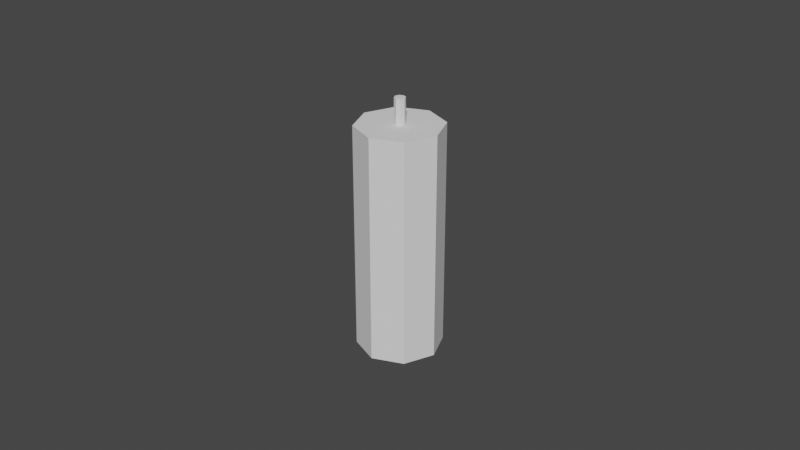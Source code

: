 # Source: Candle.blend  (saved by Blender 3.0.42; exported with 4.5.12 LTS)
import bpy
from mathutils import Matrix  # noqa: F401  (used for matrix-valued properties, if any)

bpy.ops.wm.read_factory_settings(use_empty=True)
scene = bpy.context.scene
scene.name = 'Scene'

# ---- collections
col_collection = bpy.data.collections.new('Collection'); scene.collection.children.link(col_collection)

# ---- world
world_world = bpy.data.worlds.new('World'); scene.world = world_world
world_world.use_nodes = True; world_world.node_tree.nodes.clear()
_N = world_world.node_tree.nodes; _L = world_world.node_tree.links
n0 = _N.new('ShaderNodeOutputWorld'); n0.name = 'World Output'; n0.location = (300, 300)
n1 = _N.new('ShaderNodeBackground'); n1.name = 'Background'; n1.location = (10, 300)
n1.inputs[0].default_value = (0.05088, 0.05088, 0.05088, 1.0)
_L.new(n1.outputs[0], n0.inputs[0])
n0.is_active_output = True
world_world.color = (0.05088, 0.05088, 0.05088)
world_world.use_sun_shadow = False
world_world.sun_shadow_jitter_overblur = 0.0

# ---- meshes
me_cylinder_001 = bpy.data.meshes.new('Cylinder.001')
me_cylinder_001.from_pydata([(0.0, 0.01332, -0.0357), (1.878e-10, 0.001675, 0.0357), (0.009419, 0.009419, -0.0357), (0.001184, 0.001184, 0.0357), (0.01332, -5.822e-10, -0.0357), (0.001675, -2.066e-10, 0.0357), (0.009419, -0.009419, -0.0357), (0.001184, -0.001184, 0.0357), (-1.164e-09, -0.01332, -0.0357), (-1.164e-09, -0.001675, 0.0357), (-0.009419, -0.009419, -0.0357), (-0.001184, -0.001184, 0.0357), (-0.01332, 1.588e-10, -0.0357), (-0.001675, 7.223e-10, 0.0357), (-0.009419, 0.009419, -0.0357), (-0.001184, 0.001184, 0.0357), (0.009419, 0.009419, 0.0357), (0.0, 0.01332, 0.0357), (0.01332, -5.822e-10, 0.0357), (0.009419, -0.009419, 0.0357), (-1.164e-09, -0.01332, 0.0357), (-0.009419, -0.009419, 0.0357), (-0.01332, 1.588e-10, 0.0357), (-0.009419, 0.009419, 0.0357), (0.001184, 0.001184, 0.04367), (-3.466e-09, 0.001675, 0.04367), (0.001675, -2.066e-10, 0.04367), (0.001184, -0.001184, 0.04367), (-4.819e-09, -0.001675, 0.04367), (-0.001184, -0.001184, 0.04367), (-0.001675, 7.223e-10, 0.04367), (-0.001184, 0.001184, 0.04367)], [], [(0, 17, 16, 2), (2, 16, 18, 4), (4, 18, 19, 6), (6, 19, 20, 8), (8, 20, 21, 10), (10, 21, 22, 12), (1, 15, 31, 25), (12, 22, 23, 14), (14, 23, 17, 0), (0, 2, 4, 6, 8, 10, 12, 14), (1, 3, 16, 17), (3, 5, 18, 16), (5, 7, 19, 18), (7, 9, 20, 19), (9, 11, 21, 20), (11, 13, 22, 21), (13, 15, 23, 22), (15, 1, 17, 23), (24, 25, 31, 30, 29, 28, 27, 26), (13, 11, 29, 30), (9, 7, 27, 28), (5, 3, 24, 26), (15, 13, 30, 31), (11, 9, 28, 29), (7, 5, 26, 27), (3, 1, 25, 24)])
_uv = me_cylinder_001.uv_layers.new(name='UVMap')
_uv.uv.foreach_set('vector', [1.0, 0.5, 1.0, 1.0, 0.875, 1.0, 0.875, 0.5, 0.875, 0.5, 0.875, 1.0, 0.75, 1.0, 0.75, 0.5, 0.75, 0.5, 0.75, 1.0, 0.625, 1.0, 0.625, 0.5, 0.625, 0.5, 0.625, 1.0, 0.5, 1.0, 0.5, 0.5, 0.5, 0.5, 0.5, 1.0, 0.375, 1.0, 0.375, 0.5, 0.375, 0.5, 0.375, 1.0, 0.25, 1.0, 0.25, 0.5, 0.25, 0.2802, 0.2287, 0.2713, 0.2287, 0.2713, 0.25, 0.2802, 0.25, 0.5, 0.25, 1.0, 0.125, 1.0, 0.125, 0.5, 0.125, 0.5, 0.125, 1.0, 0.0, 1.0, 0.0, 0.5, 0.75, 0.49, 0.9197, 0.4197, 0.99, 0.25, 0.9197, 0.08029, 0.75, 0.01, 0.5803, 0.08029, 0.51, 0.25, 0.5803, 0.4197, 0.25, 0.2802, 0.2713, 0.2713, 0.4197, 0.4197, 0.25, 0.49, 0.2713, 0.2713, 0.2802, 0.25, 0.49, 0.25, 0.4197, 0.4197, 0.2802, 0.25, 0.2713, 0.2287, 0.4197, 0.08029, 0.49, 0.25, 0.2713, 0.2287, 0.25, 0.2198, 0.25, 0.01, 0.4197, 0.08029, 0.25, 0.2198, 0.2287, 0.2287, 0.08029, 0.08029, 0.25, 0.01, 0.2287, 0.2287, 0.2198, 0.25, 0.01, 0.25, 0.08029, 0.08029, 0.2198, 0.25, 0.2287, 0.2713, 0.08029, 0.4197, 0.01, 0.25, 0.2287, 0.2713, 0.25, 0.2802, 0.25, 0.49, 0.08029, 0.4197, 0.2713, 0.2713, 0.25, 0.2802, 0.2287, 0.2713, 0.2198, 0.25, 0.2287, 0.2287, 0.25, 0.2198, 0.2713, 0.2287, 0.2802, 0.25, 0.2198, 0.25, 0.2287, 0.2287, 0.2287, 0.2287, 0.2198, 0.25, 0.25, 0.2198, 0.2713, 0.2287, 0.2713, 0.2287, 0.25, 0.2198, 0.2802, 0.25, 0.2713, 0.2713, 0.2713, 0.2713, 0.2802, 0.25, 0.2287, 0.2713, 0.2198, 0.25, 0.2198, 0.25, 0.2287, 0.2713, 0.2287, 0.2287, 0.25, 0.2198, 0.25, 0.2198, 0.2287, 0.2287, 0.2713, 0.2287, 0.2802, 0.25, 0.2802, 0.25, 0.2713, 0.2287, 0.2713, 0.2713, 0.25, 0.2802, 0.25, 0.2802, 0.2713, 0.2713])
me_cylinder_001.use_remesh_fix_poles = True
me_cylinder_001.use_remesh_preserve_attributes = False
me_cylinder_001.update()

# ---- objects
ob_cylinder_001 = bpy.data.objects.new('Cylinder.001', me_cylinder_001)

# ---- transforms, parenting, visibility, modifiers, constraints
ob_cylinder_001.location = (0.0, -0.1476, 0.5848)

# ---- collection membership
col_collection.objects.link(ob_cylinder_001)

# ---- scene / render settings (as saved in the file)
scene.frame_start = 1; scene.frame_end = 250; scene.frame_set(1)
scene.render.engine = 'BLENDER_EEVEE_NEXT'
scene.cycles.sampling_pattern = 'TABULATED_SOBOL'
scene.cycles.use_light_tree = False
scene.view_settings.view_transform = 'Filmic'
bpy.context.view_layer.update()

# ---- added for rendering (the .blend has no active camera and no usable light): camera, sun
cam_auto = bpy.data.cameras.new('AutoCamera')
cam_auto.lens = 50.0
cam_auto.sensor_width = 36.0
cam_auto.clip_end = 1000.0
ob_auto_camera = bpy.data.objects.new('AutoCamera', cam_auto)
scene.collection.objects.link(ob_auto_camera)
ob_auto_camera.location = (0.185045, -0.369611, 0.736786)
ob_auto_camera.rotation_euler = (1.09748, -7.21219e-08, 0.694738)
scene.camera = ob_auto_camera
light_auto_sun = bpy.data.lights.new('AutoSun', 'SUN')
light_auto_sun.energy = 3.0
light_auto_sun.angle = 0.0523599
ob_auto_sun = bpy.data.objects.new('AutoSun', light_auto_sun)
scene.collection.objects.link(ob_auto_sun)
ob_auto_sun.rotation_euler = (0.872665, 0.174533, 0.523599)
bpy.context.view_layer.update()
